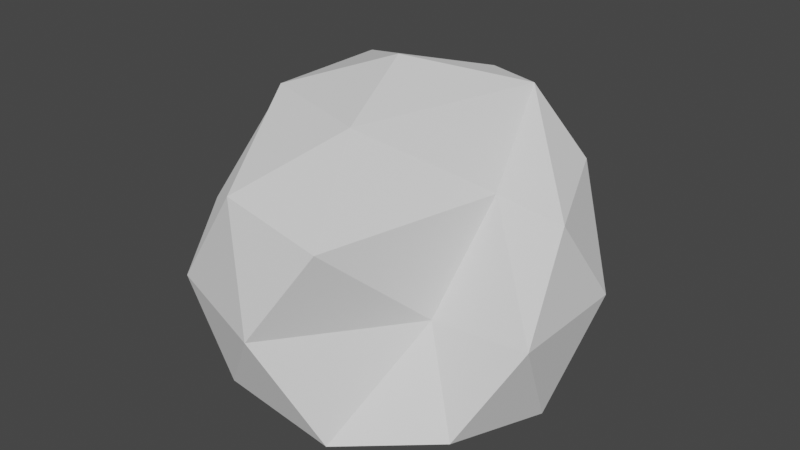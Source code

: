 # Source: RockAsteroid1.blend  (saved by Blender 2.90.8; exported with 4.5.12 LTS)
import bpy
from mathutils import Matrix  # noqa: F401  (used for matrix-valued properties, if any)

bpy.ops.wm.read_factory_settings(use_empty=True)
scene = bpy.context.scene
scene.name = 'Scene'

# ---- collections
col_collection = bpy.data.collections.new('Collection'); scene.collection.children.link(col_collection)

# ---- world
world_world = bpy.data.worlds.new('World'); scene.world = world_world
world_world.use_nodes = True; world_world.node_tree.nodes.clear()
_N = world_world.node_tree.nodes; _L = world_world.node_tree.links
n0 = _N.new('ShaderNodeOutputWorld'); n0.name = 'World Output'; n0.location = (300, 300)
n1 = _N.new('ShaderNodeBackground'); n1.name = 'Background'; n1.location = (10, 300)
n1.inputs[0].default_value = (0.05088, 0.05088, 0.05088, 1.0)
_L.new(n1.outputs[0], n0.inputs[0])
n0.is_active_output = True
world_world.color = (0.05088, 0.05088, 0.05088)
world_world.use_sun_shadow = False
world_world.sun_shadow_jitter_overblur = 0.0

# ---- meshes
me_icosphere_001 = bpy.data.meshes.new('Icosphere.001')
me_icosphere_001.from_pydata([(0.1032, 0.01181, -0.443), (0.7236, -0.5257, -0.4472), (-0.2653, -0.8494, -0.3872), (-0.8693, 0.002872, 0.006316), (-0.2476, 0.8539, -0.04884), (0.7236, 0.5257, -0.4472), (0.2764, -0.8506, 0.4472), (-0.4099, -0.5257, 0.4472), (-0.7236, 0.5257, 0.4472), (0.2764, 0.8506, 0.4472), (0.8944, 0.0, 0.4472), (0.0, 0.0, 1.0), (-0.1454, -0.498, -0.5673), (0.4262, -0.3089, -0.6482), (0.2637, -0.8089, -0.5212), (0.8506, 0.0, -0.5257), (0.4577, 0.3127, -0.6761), (-0.289, 0.02711, 0.03417), (-0.6581, -0.4966, -0.3634), (-0.06343, 0.5113, -0.316), (-0.599, 0.5102, -0.04432), (0.2654, 0.8093, -0.2694), (0.9511, -0.309, 0.0), (0.9511, 0.309, 0.0), (0.0, -1.0, 0.0), (0.4638, -0.3322, -0.02233), (-0.926, -0.3061, 0.1354), (-0.5823, -0.8084, 0.02986), (-0.5815, 0.8097, 0.03399), (-0.9343, 0.3109, 0.09067), (0.5878, 0.809, 0.0), (0.0, 1.0, 0.0), (0.5642, -0.02314, 0.5034), (-0.2629, -0.809, 0.5257), (-0.8506, 0.0, 0.5257), (-0.2629, 0.809, 0.5257), (0.6882, 0.5, 0.5257), (0.1625, -0.5, 0.8507), (0.4017, 0.4769, 0.8283), (-0.4253, -0.309, 0.8507), (-0.4253, 0.309, 0.8507), (0.1625, 0.5, 0.8507)], [], [(0, 13, 12), (1, 13, 15), (0, 12, 17), (0, 17, 19), (0, 19, 16), (1, 15, 22), (2, 14, 24), (3, 18, 26), (4, 20, 28), (5, 21, 30), (1, 22, 25), (2, 24, 27), (3, 26, 29), (4, 28, 31), (5, 30, 23), (6, 32, 37), (7, 33, 39), (8, 34, 40), (9, 35, 41), (10, 36, 38), (38, 41, 11), (38, 36, 41), (36, 9, 41), (41, 40, 11), (41, 35, 40), (35, 8, 40), (40, 39, 11), (40, 34, 39), (34, 7, 39), (39, 37, 11), (39, 33, 37), (33, 6, 37), (37, 38, 11), (37, 32, 38), (32, 10, 38), (23, 36, 10), (23, 30, 36), (30, 9, 36), (31, 35, 9), (31, 28, 35), (28, 8, 35), (29, 34, 8), (29, 26, 34), (26, 7, 34), (27, 33, 7), (27, 24, 33), (24, 6, 33), (25, 32, 6), (25, 22, 32), (22, 10, 32), (30, 31, 9), (30, 21, 31), (21, 4, 31), (28, 29, 8), (28, 20, 29), (20, 3, 29), (26, 27, 7), (26, 18, 27), (18, 2, 27), (24, 25, 6), (24, 14, 25), (14, 1, 25), (22, 23, 10), (22, 15, 23), (15, 5, 23), (16, 21, 5), (16, 19, 21), (19, 4, 21), (19, 20, 4), (19, 17, 20), (17, 3, 20), (17, 18, 3), (17, 12, 18), (12, 2, 18), (15, 16, 5), (15, 13, 16), (13, 0, 16), (12, 14, 2), (12, 13, 14), (13, 1, 14)])
_uv = me_icosphere_001.uv_layers.new(name='UVMap')
_uv.uv.foreach_set('vector', [0.8182, 0.0, 0.7727, 0.07873, 0.8636, 0.07873, 0.7273, 0.1575, 0.6818, 0.07873, 0.6364, 0.1575, 0.09091, 0.0, 0.04545, 0.07873, 0.1364, 0.07873, 0.2727, 0.0, 0.2273, 0.07873, 0.3182, 0.07873, 0.4545, 0.0, 0.4091, 0.07873, 0.5, 0.07873, 0.7273, 0.1575, 0.6364, 0.1575, 0.6818, 0.2362, 0.9091, 0.1575, 0.8182, 0.1575, 0.8636, 0.2362, 0.1818, 0.1575, 0.09091, 0.1575, 0.1364, 0.2362, 0.3636, 0.1575, 0.2727, 0.1575, 0.3182, 0.2362, 0.5455, 0.1575, 0.4545, 0.1575, 0.5, 0.2362, 0.7273, 0.1575, 0.6818, 0.2362, 0.7727, 0.2362, 0.9091, 0.1575, 0.8636, 0.2362, 0.9545, 0.2362, 0.1818, 0.1575, 0.1364, 0.2362, 0.2273, 0.2362, 0.3636, 0.1575, 0.3182, 0.2362, 0.4091, 0.2362, 0.5455, 0.1575, 0.5, 0.2362, 0.5909, 0.2362, 0.8182, 0.3149, 0.7273, 0.3149, 0.7727, 0.3937, 1.0, 0.3149, 0.9091, 0.3149, 0.9545, 0.3937, 0.2727, 0.3149, 0.1818, 0.3149, 0.2273, 0.3937, 0.4545, 0.3149, 0.3636, 0.3149, 0.4091, 0.3937, 0.6364, 0.3149, 0.5455, 0.3149, 0.5909, 0.3937, 0.5909, 0.3937, 0.5, 0.3937, 0.5455, 0.4724, 0.5909, 0.3937, 0.5455, 0.3149, 0.5, 0.3937, 0.5455, 0.3149, 0.4545, 0.3149, 0.5, 0.3937, 0.4091, 0.3937, 0.3182, 0.3937, 0.3636, 0.4724, 0.4091, 0.3937, 0.3636, 0.3149, 0.3182, 0.3937, 0.3636, 0.3149, 0.2727, 0.3149, 0.3182, 0.3937, 0.2273, 0.3937, 0.1364, 0.3937, 0.1818, 0.4724, 0.2273, 0.3937, 0.1818, 0.3149, 0.1364, 0.3937, 0.1818, 0.3149, 0.09091, 0.3149, 0.1364, 0.3937, 0.9545, 0.3937, 0.8636, 0.3937, 0.9091, 0.4724, 0.9545, 0.3937, 0.9091, 0.3149, 0.8636, 0.3937, 0.9091, 0.3149, 0.8182, 0.3149, 0.8636, 0.3937, 0.7727, 0.3937, 0.6818, 0.3937, 0.7273, 0.4724, 0.7727, 0.3937, 0.7273, 0.3149, 0.6818, 0.3937, 0.7273, 0.3149, 0.6364, 0.3149, 0.6818, 0.3937, 0.5909, 0.2362, 0.5455, 0.3149, 0.6364, 0.3149, 0.5909, 0.2362, 0.5, 0.2362, 0.5455, 0.3149, 0.5, 0.2362, 0.4545, 0.3149, 0.5455, 0.3149, 0.4091, 0.2362, 0.3636, 0.3149, 0.4545, 0.3149, 0.4091, 0.2362, 0.3182, 0.2362, 0.3636, 0.3149, 0.3182, 0.2362, 0.2727, 0.3149, 0.3636, 0.3149, 0.2273, 0.2362, 0.1818, 0.3149, 0.2727, 0.3149, 0.2273, 0.2362, 0.1364, 0.2362, 0.1818, 0.3149, 0.1364, 0.2362, 0.09091, 0.3149, 0.1818, 0.3149, 0.9545, 0.2362, 0.9091, 0.3149, 1.0, 0.3149, 0.9545, 0.2362, 0.8636, 0.2362, 0.9091, 0.3149, 0.8636, 0.2362, 0.8182, 0.3149, 0.9091, 0.3149, 0.7727, 0.2362, 0.7273, 0.3149, 0.8182, 0.3149, 0.7727, 0.2362, 0.6818, 0.2362, 0.7273, 0.3149, 0.6818, 0.2362, 0.6364, 0.3149, 0.7273, 0.3149, 0.5, 0.2362, 0.4091, 0.2362, 0.4545, 0.3149, 0.5, 0.2362, 0.4545, 0.1575, 0.4091, 0.2362, 0.4545, 0.1575, 0.3636, 0.1575, 0.4091, 0.2362, 0.3182, 0.2362, 0.2273, 0.2362, 0.2727, 0.3149, 0.3182, 0.2362, 0.2727, 0.1575, 0.2273, 0.2362, 0.2727, 0.1575, 0.1818, 0.1575, 0.2273, 0.2362, 0.1364, 0.2362, 0.04545, 0.2362, 0.09091, 0.3149, 0.1364, 0.2362, 0.09091, 0.1575, 0.04545, 0.2362, 0.09091, 0.1575, 0.0, 0.1575, 0.04545, 0.2362, 0.8636, 0.2362, 0.7727, 0.2362, 0.8182, 0.3149, 0.8636, 0.2362, 0.8182, 0.1575, 0.7727, 0.2362, 0.8182, 0.1575, 0.7273, 0.1575, 0.7727, 0.2362, 0.6818, 0.2362, 0.5909, 0.2362, 0.6364, 0.3149, 0.6818, 0.2362, 0.6364, 0.1575, 0.5909, 0.2362, 0.6364, 0.1575, 0.5455, 0.1575, 0.5909, 0.2362, 0.5, 0.07873, 0.4545, 0.1575, 0.5455, 0.1575, 0.5, 0.07873, 0.4091, 0.07873, 0.4545, 0.1575, 0.4091, 0.07873, 0.3636, 0.1575, 0.4545, 0.1575, 0.3182, 0.07873, 0.2727, 0.1575, 0.3636, 0.1575, 0.3182, 0.07873, 0.2273, 0.07873, 0.2727, 0.1575, 0.2273, 0.07873, 0.1818, 0.1575, 0.2727, 0.1575, 0.1364, 0.07873, 0.09091, 0.1575, 0.1818, 0.1575, 0.1364, 0.07873, 0.04545, 0.07873, 0.09091, 0.1575, 0.04545, 0.07873, 0.0, 0.1575, 0.09091, 0.1575, 0.6364, 0.1575, 0.5909, 0.07873, 0.5455, 0.1575, 0.6364, 0.1575, 0.6818, 0.07873, 0.5909, 0.07873, 0.6818, 0.07873, 0.6364, 0.0, 0.5909, 0.07873, 0.8636, 0.07873, 0.8182, 0.1575, 0.9091, 0.1575, 0.8636, 0.07873, 0.7727, 0.07873, 0.8182, 0.1575, 0.7727, 0.07873, 0.7273, 0.1575, 0.8182, 0.1575])
me_icosphere_001.use_remesh_fix_poles = True
me_icosphere_001.use_remesh_preserve_attributes = False
me_icosphere_001.use_mirror_vertex_groups = False
me_icosphere_001.update()

# ---- objects
ob_icosphere = bpy.data.objects.new('Icosphere', me_icosphere_001)

# ---- transforms, parenting, visibility, modifiers, constraints
ob_icosphere.location = (0.0, 0.0, 0.0)
ob_icosphere.lineart.crease_threshold = 0.0

# ---- collection membership
col_collection.objects.link(ob_icosphere)

# ---- scene / render settings (as saved in the file)
scene.frame_start = 1; scene.frame_end = 250; scene.frame_set(1)
scene.render.engine = 'BLENDER_EEVEE_NEXT'
scene.cycles.use_denoising = False
scene.cycles.samples = 128
scene.cycles.sampling_pattern = 'TABULATED_SOBOL'
scene.cycles.use_adaptive_sampling = False
scene.cycles.use_light_tree = False
scene.view_settings.view_transform = 'Filmic'
bpy.context.view_layer.update()

# ---- added for rendering (the .blend has no active camera and no usable light): camera, sun
cam_auto = bpy.data.cameras.new('AutoCamera')
cam_auto.lens = 50.0
cam_auto.sensor_width = 36.0
cam_auto.clip_end = 1000.0
ob_auto_camera = bpy.data.objects.new('AutoCamera', cam_auto)
scene.collection.objects.link(ob_auto_camera)
ob_auto_camera.location = (2.98696, -3.57427, 2.54479)
ob_auto_camera.rotation_euler = (1.09748, -7.21219e-08, 0.694738)
scene.camera = ob_auto_camera
light_auto_sun = bpy.data.lights.new('AutoSun', 'SUN')
light_auto_sun.energy = 3.0
light_auto_sun.angle = 0.0523599
ob_auto_sun = bpy.data.objects.new('AutoSun', light_auto_sun)
scene.collection.objects.link(ob_auto_sun)
ob_auto_sun.rotation_euler = (0.872665, 0.174533, 0.523599)
bpy.context.view_layer.update()
